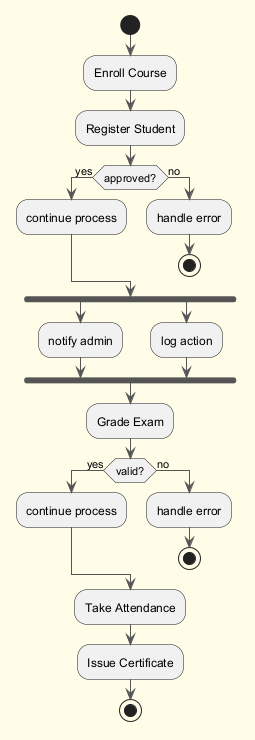

The diagram above was rendered by PlantUML. Its source (embedded in the PNG):
@startuml
skinparam backgroundColor #FFFDE7
skinparam classBackgroundColor #FFF9C4
skinparam classBorderColor #F57F17
skinparam ArrowColor #555555
start
:Enroll Course;
:Register Student;
if (approved?) then (yes)
:continue process;
else (no)
:handle error;
stop
endif
fork
:notify admin;
fork again
:log action;
end fork
:Grade Exam;
if (valid?) then (yes)
:continue process;
else (no)
:handle error;
stop
endif
:Take Attendance;
:Issue Certificate;
stop
@enduml